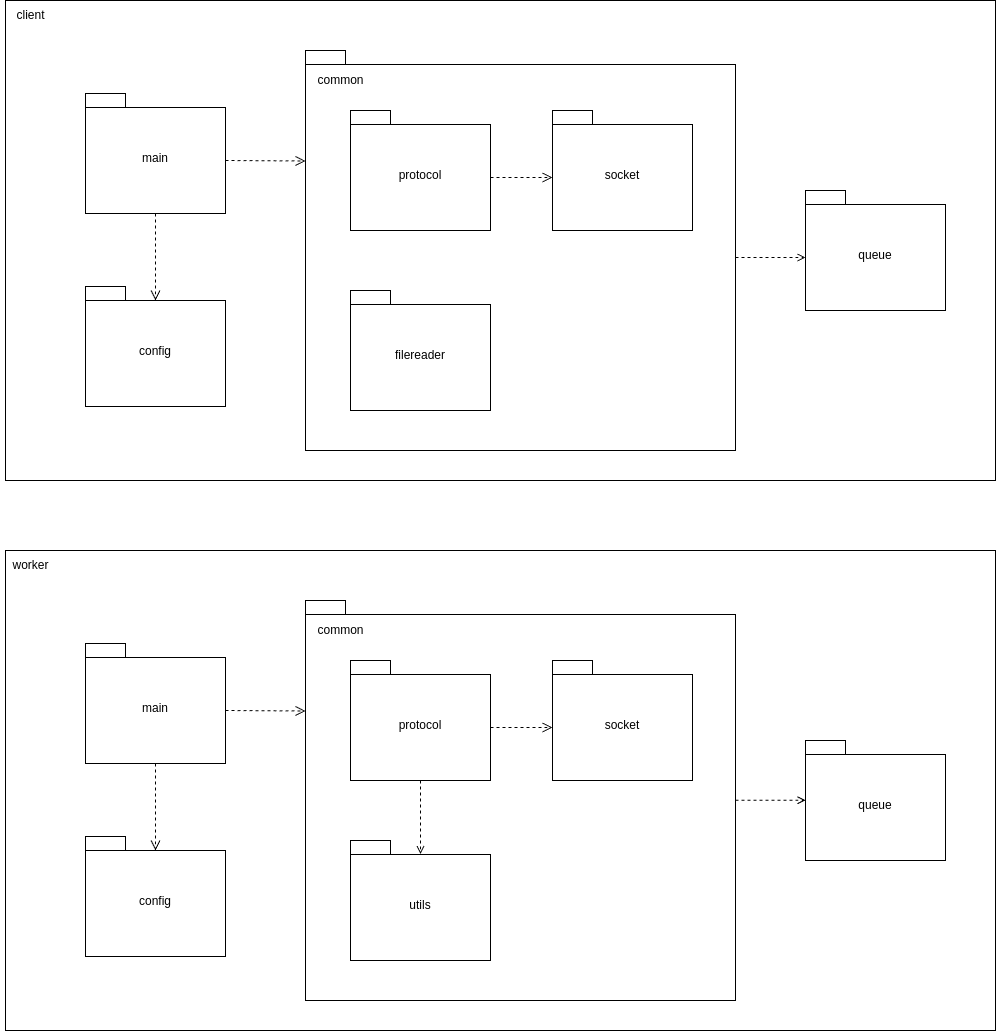

The diagram above was exported from draw.io. Its source (the exported page's mxGraphModel, read from the mxfile embedded in the PNG):
<mxGraphModel dx="1434" dy="835" grid="1" gridSize="10" guides="1" tooltips="1" connect="1" arrows="1" fold="1" page="1" pageScale="1" pageWidth="827" pageHeight="1169" math="0" shadow="0">
  <root>
    <mxCell id="0" />
    <mxCell id="1" parent="0" />
    <mxCell id="HlDs838gtKCz-X34og2v-2" value="" style="rounded=0;whiteSpace=wrap;html=1;" parent="1" vertex="1">
      <mxGeometry x="140" y="50" width="990" height="480" as="geometry" />
    </mxCell>
    <mxCell id="HlDs838gtKCz-X34og2v-3" value="client" style="text;html=1;align=center;verticalAlign=middle;resizable=0;points=[];autosize=1;strokeColor=none;fillColor=none;" parent="1" vertex="1">
      <mxGeometry x="140" y="50" width="50" height="30" as="geometry" />
    </mxCell>
    <mxCell id="HlDs838gtKCz-X34og2v-5" value="main" style="shape=folder;fontStyle=0;spacingTop=10;tabWidth=40;tabHeight=14;tabPosition=left;html=1;whiteSpace=wrap;" parent="1" vertex="1">
      <mxGeometry x="220" y="143" width="140" height="120" as="geometry" />
    </mxCell>
    <mxCell id="HlDs838gtKCz-X34og2v-7" value="config" style="shape=folder;fontStyle=0;spacingTop=10;tabWidth=40;tabHeight=14;tabPosition=left;html=1;whiteSpace=wrap;" parent="1" vertex="1">
      <mxGeometry x="220" y="336" width="140" height="120" as="geometry" />
    </mxCell>
    <mxCell id="HlDs838gtKCz-X34og2v-8" value="" style="shape=folder;fontStyle=0;spacingTop=10;tabWidth=40;tabHeight=14;tabPosition=left;html=1;whiteSpace=wrap;" parent="1" vertex="1">
      <mxGeometry x="440" y="100" width="430" height="400" as="geometry" />
    </mxCell>
    <mxCell id="HlDs838gtKCz-X34og2v-9" value="common" style="text;html=1;align=center;verticalAlign=middle;resizable=0;points=[];autosize=1;strokeColor=none;fillColor=none;" parent="1" vertex="1">
      <mxGeometry x="440" y="115" width="70" height="30" as="geometry" />
    </mxCell>
    <mxCell id="HlDs838gtKCz-X34og2v-10" value="protocol" style="shape=folder;fontStyle=0;spacingTop=10;tabWidth=40;tabHeight=14;tabPosition=left;html=1;whiteSpace=wrap;" parent="1" vertex="1">
      <mxGeometry x="485" y="160" width="140" height="120" as="geometry" />
    </mxCell>
    <mxCell id="HlDs838gtKCz-X34og2v-11" value="filereader" style="shape=folder;fontStyle=0;spacingTop=10;tabWidth=40;tabHeight=14;tabPosition=left;html=1;whiteSpace=wrap;" parent="1" vertex="1">
      <mxGeometry x="485" y="340" width="140" height="120" as="geometry" />
    </mxCell>
    <mxCell id="HlDs838gtKCz-X34og2v-14" value="" style="endArrow=open;startArrow=none;endFill=0;startFill=0;endSize=8;html=1;verticalAlign=bottom;dashed=1;labelBackgroundColor=none;rounded=0;exitX=0;exitY=0;exitDx=140;exitDy=67;exitPerimeter=0;entryX=0;entryY=0;entryDx=0;entryDy=110.5;entryPerimeter=0;" parent="1" source="HlDs838gtKCz-X34og2v-5" target="HlDs838gtKCz-X34og2v-8" edge="1">
      <mxGeometry width="160" relative="1" as="geometry">
        <mxPoint x="520" y="360" as="sourcePoint" />
        <mxPoint x="680" y="360" as="targetPoint" />
      </mxGeometry>
    </mxCell>
    <mxCell id="HlDs838gtKCz-X34og2v-18" value="socket" style="shape=folder;fontStyle=0;spacingTop=10;tabWidth=40;tabHeight=14;tabPosition=left;html=1;whiteSpace=wrap;" parent="1" vertex="1">
      <mxGeometry x="687" y="160" width="140" height="120" as="geometry" />
    </mxCell>
    <mxCell id="HlDs838gtKCz-X34og2v-19" value="" style="endArrow=open;startArrow=none;endFill=0;startFill=0;endSize=8;html=1;verticalAlign=bottom;dashed=1;labelBackgroundColor=none;rounded=0;exitX=0;exitY=0;exitDx=140;exitDy=67;exitPerimeter=0;entryX=0;entryY=0;entryDx=0;entryDy=67;entryPerimeter=0;" parent="1" source="HlDs838gtKCz-X34og2v-10" target="HlDs838gtKCz-X34og2v-18" edge="1">
      <mxGeometry width="160" relative="1" as="geometry">
        <mxPoint x="370" y="220" as="sourcePoint" />
        <mxPoint x="450" y="221" as="targetPoint" />
      </mxGeometry>
    </mxCell>
    <mxCell id="HlDs838gtKCz-X34og2v-21" value="" style="endArrow=open;startArrow=none;endFill=0;startFill=0;endSize=8;html=1;verticalAlign=bottom;dashed=1;labelBackgroundColor=none;rounded=0;exitX=0.5;exitY=1;exitDx=0;exitDy=0;exitPerimeter=0;entryX=0.5;entryY=0.117;entryDx=0;entryDy=0;entryPerimeter=0;" parent="1" source="HlDs838gtKCz-X34og2v-5" target="HlDs838gtKCz-X34og2v-7" edge="1">
      <mxGeometry width="160" relative="1" as="geometry">
        <mxPoint x="400" y="250" as="sourcePoint" />
        <mxPoint x="560" y="250" as="targetPoint" />
      </mxGeometry>
    </mxCell>
    <mxCell id="HlDs838gtKCz-X34og2v-22" value="" style="rounded=0;whiteSpace=wrap;html=1;" parent="1" vertex="1">
      <mxGeometry x="140" y="600" width="990" height="480" as="geometry" />
    </mxCell>
    <mxCell id="HlDs838gtKCz-X34og2v-23" value="worker" style="text;html=1;align=center;verticalAlign=middle;resizable=0;points=[];autosize=1;strokeColor=none;fillColor=none;" parent="1" vertex="1">
      <mxGeometry x="135" y="600" width="60" height="30" as="geometry" />
    </mxCell>
    <mxCell id="HlDs838gtKCz-X34og2v-24" value="main" style="shape=folder;fontStyle=0;spacingTop=10;tabWidth=40;tabHeight=14;tabPosition=left;html=1;whiteSpace=wrap;" parent="1" vertex="1">
      <mxGeometry x="220" y="693" width="140" height="120" as="geometry" />
    </mxCell>
    <mxCell id="HlDs838gtKCz-X34og2v-25" value="config" style="shape=folder;fontStyle=0;spacingTop=10;tabWidth=40;tabHeight=14;tabPosition=left;html=1;whiteSpace=wrap;" parent="1" vertex="1">
      <mxGeometry x="220" y="886" width="140" height="120" as="geometry" />
    </mxCell>
    <mxCell id="HlDs838gtKCz-X34og2v-26" value="" style="shape=folder;fontStyle=0;spacingTop=10;tabWidth=40;tabHeight=14;tabPosition=left;html=1;whiteSpace=wrap;" parent="1" vertex="1">
      <mxGeometry x="440" y="650" width="430" height="400" as="geometry" />
    </mxCell>
    <mxCell id="HlDs838gtKCz-X34og2v-27" value="common" style="text;html=1;align=center;verticalAlign=middle;resizable=0;points=[];autosize=1;strokeColor=none;fillColor=none;" parent="1" vertex="1">
      <mxGeometry x="440" y="665" width="70" height="30" as="geometry" />
    </mxCell>
    <mxCell id="HlDs838gtKCz-X34og2v-28" value="protocol" style="shape=folder;fontStyle=0;spacingTop=10;tabWidth=40;tabHeight=14;tabPosition=left;html=1;whiteSpace=wrap;" parent="1" vertex="1">
      <mxGeometry x="485" y="710" width="140" height="120" as="geometry" />
    </mxCell>
    <mxCell id="HlDs838gtKCz-X34og2v-29" value="utils" style="shape=folder;fontStyle=0;spacingTop=10;tabWidth=40;tabHeight=14;tabPosition=left;html=1;whiteSpace=wrap;" parent="1" vertex="1">
      <mxGeometry x="485" y="890" width="140" height="120" as="geometry" />
    </mxCell>
    <mxCell id="HlDs838gtKCz-X34og2v-30" value="" style="endArrow=open;startArrow=none;endFill=0;startFill=0;endSize=8;html=1;verticalAlign=bottom;dashed=1;labelBackgroundColor=none;rounded=0;exitX=0;exitY=0;exitDx=140;exitDy=67;exitPerimeter=0;entryX=0;entryY=0;entryDx=0;entryDy=110.5;entryPerimeter=0;" parent="1" source="HlDs838gtKCz-X34og2v-24" target="HlDs838gtKCz-X34og2v-26" edge="1">
      <mxGeometry width="160" relative="1" as="geometry">
        <mxPoint x="520" y="910" as="sourcePoint" />
        <mxPoint x="680" y="910" as="targetPoint" />
      </mxGeometry>
    </mxCell>
    <mxCell id="HlDs838gtKCz-X34og2v-31" value="socket" style="shape=folder;fontStyle=0;spacingTop=10;tabWidth=40;tabHeight=14;tabPosition=left;html=1;whiteSpace=wrap;" parent="1" vertex="1">
      <mxGeometry x="687" y="710" width="140" height="120" as="geometry" />
    </mxCell>
    <mxCell id="HlDs838gtKCz-X34og2v-32" value="" style="endArrow=open;startArrow=none;endFill=0;startFill=0;endSize=8;html=1;verticalAlign=bottom;dashed=1;labelBackgroundColor=none;rounded=0;exitX=0;exitY=0;exitDx=140;exitDy=67;exitPerimeter=0;entryX=0;entryY=0;entryDx=0;entryDy=67;entryPerimeter=0;" parent="1" source="HlDs838gtKCz-X34og2v-28" target="HlDs838gtKCz-X34og2v-31" edge="1">
      <mxGeometry width="160" relative="1" as="geometry">
        <mxPoint x="370" y="770" as="sourcePoint" />
        <mxPoint x="450" y="771" as="targetPoint" />
      </mxGeometry>
    </mxCell>
    <mxCell id="HlDs838gtKCz-X34og2v-33" value="" style="endArrow=open;startArrow=none;endFill=0;startFill=0;endSize=8;html=1;verticalAlign=bottom;dashed=1;labelBackgroundColor=none;rounded=0;exitX=0.5;exitY=1;exitDx=0;exitDy=0;exitPerimeter=0;entryX=0.5;entryY=0.117;entryDx=0;entryDy=0;entryPerimeter=0;" parent="1" source="HlDs838gtKCz-X34og2v-24" target="HlDs838gtKCz-X34og2v-25" edge="1">
      <mxGeometry width="160" relative="1" as="geometry">
        <mxPoint x="400" y="800" as="sourcePoint" />
        <mxPoint x="560" y="800" as="targetPoint" />
      </mxGeometry>
    </mxCell>
    <mxCell id="vrYCgwB5vg3NqBoD64jp-1" value="queue" style="shape=folder;fontStyle=0;spacingTop=10;tabWidth=40;tabHeight=14;tabPosition=left;html=1;whiteSpace=wrap;" parent="1" vertex="1">
      <mxGeometry x="940" y="240" width="140" height="120" as="geometry" />
    </mxCell>
    <mxCell id="vrYCgwB5vg3NqBoD64jp-2" style="edgeStyle=orthogonalEdgeStyle;rounded=0;orthogonalLoop=1;jettySize=auto;html=1;exitX=0;exitY=0;exitDx=430;exitDy=207;exitPerimeter=0;entryX=0;entryY=0;entryDx=0;entryDy=67;entryPerimeter=0;dashed=1;endArrow=open;endFill=0;" parent="1" source="HlDs838gtKCz-X34og2v-8" target="vrYCgwB5vg3NqBoD64jp-1" edge="1">
      <mxGeometry relative="1" as="geometry" />
    </mxCell>
    <mxCell id="vrYCgwB5vg3NqBoD64jp-4" value="queue" style="shape=folder;fontStyle=0;spacingTop=10;tabWidth=40;tabHeight=14;tabPosition=left;html=1;whiteSpace=wrap;" parent="1" vertex="1">
      <mxGeometry x="940" y="790" width="140" height="120" as="geometry" />
    </mxCell>
    <mxCell id="vrYCgwB5vg3NqBoD64jp-5" style="edgeStyle=orthogonalEdgeStyle;rounded=0;orthogonalLoop=1;jettySize=auto;html=1;exitX=0;exitY=0;exitDx=430;exitDy=207;exitPerimeter=0;entryX=0;entryY=0;entryDx=0;entryDy=67;entryPerimeter=0;dashed=1;endArrow=open;endFill=0;" parent="1" edge="1">
      <mxGeometry relative="1" as="geometry">
        <mxPoint x="870" y="849.76" as="sourcePoint" />
        <mxPoint x="940" y="849.76" as="targetPoint" />
      </mxGeometry>
    </mxCell>
    <mxCell id="vrYCgwB5vg3NqBoD64jp-6" style="edgeStyle=orthogonalEdgeStyle;rounded=0;orthogonalLoop=1;jettySize=auto;html=1;exitX=0.5;exitY=1;exitDx=0;exitDy=0;exitPerimeter=0;entryX=0.5;entryY=0.113;entryDx=0;entryDy=0;entryPerimeter=0;endArrow=open;endFill=0;dashed=1;" parent="1" source="HlDs838gtKCz-X34og2v-28" target="HlDs838gtKCz-X34og2v-29" edge="1">
      <mxGeometry relative="1" as="geometry" />
    </mxCell>
  </root>
</mxGraphModel>